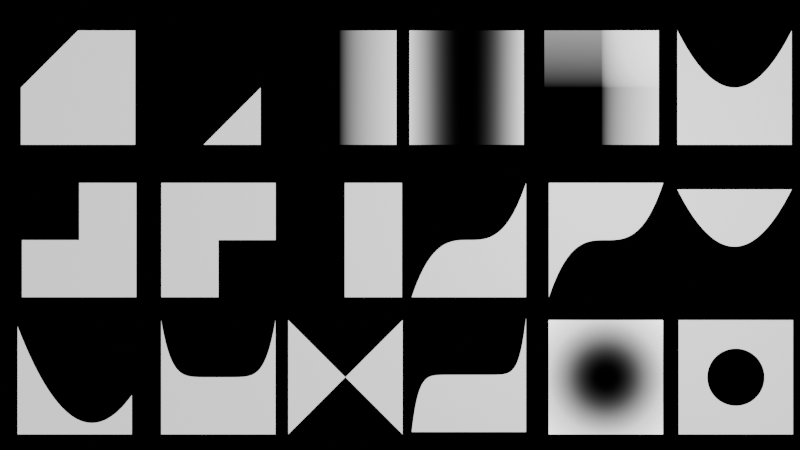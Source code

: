 # Source: Pattern05.blend  (saved by Blender 4.3.32; exported with 4.5.12 LTS)
import bpy
from mathutils import Matrix  # noqa: F401  (used for matrix-valued properties, if any)

bpy.ops.wm.read_factory_settings(use_empty=True)
scene = bpy.context.scene
scene.name = 'Scene'

# ---- collections
col_collection = bpy.data.collections.new('Collection'); scene.collection.children.link(col_collection)

# ---- materials (node trees are filled in below, after node groups)
mat_material_034 = bpy.data.materials.new('Material.034')
mat_material_037 = bpy.data.materials.new('Material.037')
mat_material_038 = bpy.data.materials.new('Material.038')
mat_material_039 = bpy.data.materials.new('Material.039')
mat_material_040 = bpy.data.materials.new('Material.040')
mat_material_041 = bpy.data.materials.new('Material.041')
mat_material_042 = bpy.data.materials.new('Material.042')
mat_material_043 = bpy.data.materials.new('Material.043')
mat_material_044 = bpy.data.materials.new('Material.044')
mat_material_045 = bpy.data.materials.new('Material.045')
mat_material_046 = bpy.data.materials.new('Material.046')
mat_material_047 = bpy.data.materials.new('Material.047')
mat_material_048 = bpy.data.materials.new('Material.048')
mat_material_049 = bpy.data.materials.new('Material.049')
mat_material_050 = bpy.data.materials.new('Material.050')
mat_material_051 = bpy.data.materials.new('Material.051')
mat_material_052 = bpy.data.materials.new('Material.052')
mat_material_053 = bpy.data.materials.new('Material.053')

# ---- material node trees
mat_material_034.use_nodes = True; mat_material_034.node_tree.nodes.clear()
_N = mat_material_034.node_tree.nodes; _L = mat_material_034.node_tree.links
n0 = _N.new('ShaderNodeOutputMaterial'); n0.name = 'Material Output'; n0.location = (3172, 1313)
n1 = _N.new('ShaderNodeTexCoord'); n1.name = 'Texture Coordinate'; n1.location = (1893, 1254)
n2 = _N.new('ShaderNodeSeparateXYZ'); n2.name = 'Separate XYZ'; n2.location = (2106, 1247)
n3 = _N.new('ShaderNodeMath'); n3.name = 'Math'; n3.location = (2276, 1420)
n3.inputs[1].default_value = 1.0
n4 = _N.new('ShaderNodeMath'); n4.name = 'Math.001'; n4.location = (2712, 1250)
n4.operation = 'GREATER_THAN'
n5 = _N.new('ShaderNodeMath'); n5.name = 'Math.002'; n5.location = (2450, 1394)
n5.operation = 'MULTIPLY'
n5.inputs[1].default_value = 1.0
n6 = _N.new('ShaderNodeBsdfPrincipled'); n6.name = 'Principled BSDF'; n6.location = (2892, 1369)
n6.inputs[28].default_value = 1.0
_L.new(n2.outputs[0], n3.inputs[0])
_L.new(n5.outputs[0], n4.inputs[0])
_L.new(n2.outputs[1], n4.inputs[1])
_L.new(n6.outputs[0], n0.inputs[0])
_L.new(n1.outputs[3], n2.inputs[0])
_L.new(n3.outputs[0], n5.inputs[0])
_L.new(n4.outputs[0], n6.inputs[0])
_L.new(n4.outputs[0], n6.inputs[4])
_L.new(n4.outputs[0], n6.inputs[27])
n0.is_active_output = True
mat_material_037.use_nodes = True; mat_material_037.node_tree.nodes.clear()
_N = mat_material_037.node_tree.nodes; _L = mat_material_037.node_tree.links
n0 = _N.new('ShaderNodeOutputMaterial'); n0.name = 'Material Output'; n0.location = (3119, 1342)
n1 = _N.new('ShaderNodeTexCoord'); n1.name = 'Texture Coordinate'; n1.location = (1893, 1254)
n2 = _N.new('ShaderNodeSeparateXYZ'); n2.name = 'Separate XYZ'; n2.location = (2106, 1247)
n3 = _N.new('ShaderNodeMath'); n3.name = 'Math'; n3.location = (2276, 1420)
n3.inputs[1].default_value = -1.0
n4 = _N.new('ShaderNodeMath'); n4.name = 'Math.001'; n4.location = (2658, 1279)
n4.operation = 'GREATER_THAN'
n5 = _N.new('ShaderNodeMath'); n5.name = 'Math.002'; n5.location = (2450, 1394)
n5.operation = 'MULTIPLY'
n5.inputs[1].default_value = 1.0
n6 = _N.new('ShaderNodeBsdfPrincipled'); n6.name = 'Principled BSDF'; n6.location = (2839, 1433)
n6.inputs[28].default_value = 1.0
_L.new(n2.outputs[0], n3.inputs[0])
_L.new(n5.outputs[0], n4.inputs[0])
_L.new(n2.outputs[1], n4.inputs[1])
_L.new(n6.outputs[0], n0.inputs[0])
_L.new(n1.outputs[3], n2.inputs[0])
_L.new(n3.outputs[0], n5.inputs[0])
_L.new(n4.outputs[0], n6.inputs[0])
_L.new(n4.outputs[0], n6.inputs[4])
_L.new(n4.outputs[0], n6.inputs[27])
n0.is_active_output = True
mat_material_038.use_nodes = True; mat_material_038.node_tree.nodes.clear()
_N = mat_material_038.node_tree.nodes; _L = mat_material_038.node_tree.links
n0 = _N.new('ShaderNodeOutputMaterial'); n0.name = 'Material Output'; n0.location = (3119, 1342)
n1 = _N.new('ShaderNodeTexCoord'); n1.name = 'Texture Coordinate'; n1.location = (2009, 1361)
n2 = _N.new('ShaderNodeSeparateXYZ'); n2.name = 'Separate XYZ'; n2.location = (2222, 1354)
n3 = _N.new('ShaderNodeMath'); n3.name = 'Math.001'; n3.location = (2398, 1362)
n3.operation = 'POWER'
n4 = _N.new('ShaderNodeBsdfPrincipled'); n4.name = 'Principled BSDF'; n4.location = (2839, 1433)
n4.inputs[28].default_value = 1.0
_L.new(n4.outputs[0], n0.inputs[0])
_L.new(n1.outputs[3], n2.inputs[0])
_L.new(n3.outputs[0], n4.inputs[0])
_L.new(n3.outputs[0], n4.inputs[4])
_L.new(n3.outputs[0], n4.inputs[27])
_L.new(n2.outputs[0], n3.inputs[0])
n0.is_active_output = True
mat_material_039.use_nodes = True; mat_material_039.node_tree.nodes.clear()
_N = mat_material_039.node_tree.nodes; _L = mat_material_039.node_tree.links
n0 = _N.new('ShaderNodeOutputMaterial'); n0.name = 'Material Output'; n0.location = (3119, 1342)
n1 = _N.new('ShaderNodeTexCoord'); n1.name = 'Texture Coordinate'; n1.location = (2203, 1270)
n2 = _N.new('ShaderNodeSeparateXYZ'); n2.name = 'Separate XYZ'; n2.location = (2416, 1262)
n3 = _N.new('ShaderNodeMath'); n3.name = 'Math.001'; n3.location = (2658, 1279)
n3.operation = 'POWER'
n3.inputs[1].default_value = 2.0
n4 = _N.new('ShaderNodeBsdfPrincipled'); n4.name = 'Principled BSDF'; n4.location = (2839, 1433)
n4.inputs[28].default_value = 1.0
_L.new(n4.outputs[0], n0.inputs[0])
_L.new(n1.outputs[3], n2.inputs[0])
_L.new(n3.outputs[0], n4.inputs[0])
_L.new(n3.outputs[0], n4.inputs[4])
_L.new(n3.outputs[0], n4.inputs[27])
_L.new(n2.outputs[0], n3.inputs[0])
n0.is_active_output = True
mat_material_040.use_nodes = True; mat_material_040.node_tree.nodes.clear()
_N = mat_material_040.node_tree.nodes; _L = mat_material_040.node_tree.links
n0 = _N.new('ShaderNodeOutputMaterial'); n0.name = 'Material Output'; n0.location = (3119, 1342)
n1 = _N.new('ShaderNodeTexCoord'); n1.name = 'Texture Coordinate'; n1.location = (2009, 1361)
n2 = _N.new('ShaderNodeSeparateXYZ'); n2.name = 'Separate XYZ'; n2.location = (2193, 1369)
n3 = _N.new('ShaderNodeMath'); n3.name = 'Math.001'; n3.location = (2391, 1389)
n3.operation = 'POWER'
n4 = _N.new('ShaderNodeBsdfPrincipled'); n4.name = 'Principled BSDF'; n4.location = (2839, 1433)
n4.inputs[28].default_value = 1.0
n5 = _N.new('ShaderNodeMix'); n5.name = 'Mix'; n5.location = (2593, 1402)
n5.data_type = 'RGBA'
n5.blend_type = 'ADD'
n6 = _N.new('ShaderNodeSeparateXYZ'); n6.name = 'Separate XYZ.001'; n6.location = (2196, 1218)
n7 = _N.new('ShaderNodeMath'); n7.name = 'Math.002'; n7.location = (2395, 1217)
n7.operation = 'POWER'
_L.new(n1.outputs[3], n2.inputs[0])
_L.new(n2.outputs[0], n3.inputs[0])
_L.new(n6.outputs[1], n7.inputs[0])
_L.new(n1.outputs[3], n6.inputs[0])
_L.new(n3.outputs[0], n5.inputs[6])
_L.new(n7.outputs[0], n5.inputs[7])
_L.new(n5.outputs[2], n4.inputs[0])
_L.new(n5.outputs[2], n4.inputs[4])
_L.new(n5.outputs[2], n4.inputs[27])
_L.new(n4.outputs[0], n0.inputs[0])
n0.is_active_output = True
mat_material_041.use_nodes = True; mat_material_041.node_tree.nodes.clear()
_N = mat_material_041.node_tree.nodes; _L = mat_material_041.node_tree.links
n0 = _N.new('ShaderNodeOutputMaterial'); n0.name = 'Material Output'; n0.location = (3119, 1342)
n1 = _N.new('ShaderNodeTexCoord'); n1.name = 'Texture Coordinate'; n1.location = (2009, 1361)
n2 = _N.new('ShaderNodeSeparateXYZ'); n2.name = 'Separate XYZ'; n2.location = (2186, 1256)
n3 = _N.new('ShaderNodeMath'); n3.name = 'Math.001'; n3.location = (2391, 1389)
n3.operation = 'POWER'
n3.inputs[1].default_value = 2.0
n4 = _N.new('ShaderNodeBsdfPrincipled'); n4.name = 'Principled BSDF'; n4.location = (2839, 1433)
n4.inputs[28].default_value = 1.0
n5 = _N.new('ShaderNodeMath'); n5.name = 'Math'; n5.location = (2589, 1353)
n5.operation = 'GREATER_THAN'
_L.new(n1.outputs[3], n2.inputs[0])
_L.new(n2.outputs[0], n3.inputs[0])
_L.new(n4.outputs[0], n0.inputs[0])
_L.new(n3.outputs[0], n5.inputs[0])
_L.new(n2.outputs[1], n5.inputs[1])
_L.new(n5.outputs[0], n4.inputs[0])
_L.new(n5.outputs[0], n4.inputs[4])
_L.new(n5.outputs[0], n4.inputs[27])
n0.is_active_output = True
mat_material_042.use_nodes = True; mat_material_042.node_tree.nodes.clear()
_N = mat_material_042.node_tree.nodes; _L = mat_material_042.node_tree.links
n0 = _N.new('ShaderNodeOutputMaterial'); n0.name = 'Material Output'; n0.location = (3119, 1342)
n1 = _N.new('ShaderNodeTexCoord'); n1.name = 'Texture Coordinate'; n1.location = (2009, 1361)
n2 = _N.new('ShaderNodeSeparateXYZ'); n2.name = 'Separate XYZ'; n2.location = (2186, 1256)
n3 = _N.new('ShaderNodeMath'); n3.name = 'Math.001'; n3.location = (2391, 1389)
n3.operation = 'POWER'
n3.inputs[1].default_value = -0.5
n4 = _N.new('ShaderNodeBsdfPrincipled'); n4.name = 'Principled BSDF'; n4.location = (2839, 1433)
n4.inputs[28].default_value = 1.0
n5 = _N.new('ShaderNodeMath'); n5.name = 'Math'; n5.location = (2589, 1353)
n5.operation = 'GREATER_THAN'
_L.new(n1.outputs[3], n2.inputs[0])
_L.new(n2.outputs[0], n3.inputs[0])
_L.new(n4.outputs[0], n0.inputs[0])
_L.new(n3.outputs[0], n5.inputs[0])
_L.new(n2.outputs[1], n5.inputs[1])
_L.new(n5.outputs[0], n4.inputs[0])
_L.new(n5.outputs[0], n4.inputs[4])
_L.new(n5.outputs[0], n4.inputs[27])
n0.is_active_output = True
mat_material_043.use_nodes = True; mat_material_043.node_tree.nodes.clear()
_N = mat_material_043.node_tree.nodes; _L = mat_material_043.node_tree.links
n0 = _N.new('ShaderNodeOutputMaterial'); n0.name = 'Material Output'; n0.location = (3119, 1342)
n1 = _N.new('ShaderNodeTexCoord'); n1.name = 'Texture Coordinate'; n1.location = (2009, 1361)
n2 = _N.new('ShaderNodeSeparateXYZ'); n2.name = 'Separate XYZ'; n2.location = (2186, 1256)
n3 = _N.new('ShaderNodeMath'); n3.name = 'Math.001'; n3.location = (2391, 1389)
n3.operation = 'POWER'
n3.inputs[1].default_value = -0.5
n4 = _N.new('ShaderNodeBsdfPrincipled'); n4.name = 'Principled BSDF'; n4.location = (2839, 1433)
n4.inputs[28].default_value = 1.0
n5 = _N.new('ShaderNodeMath'); n5.name = 'Math'; n5.location = (2589, 1353)
n5.operation = 'GREATER_THAN'
_L.new(n1.outputs[3], n2.inputs[0])
_L.new(n4.outputs[0], n0.inputs[0])
_L.new(n3.outputs[0], n5.inputs[0])
_L.new(n5.outputs[0], n4.inputs[0])
_L.new(n5.outputs[0], n4.inputs[4])
_L.new(n5.outputs[0], n4.inputs[27])
_L.new(n2.outputs[1], n3.inputs[0])
_L.new(n2.outputs[0], n5.inputs[1])
n0.is_active_output = True
mat_material_044.use_nodes = True; mat_material_044.node_tree.nodes.clear()
_N = mat_material_044.node_tree.nodes; _L = mat_material_044.node_tree.links
n0 = _N.new('ShaderNodeOutputMaterial'); n0.name = 'Material Output'; n0.location = (3119, 1342)
n1 = _N.new('ShaderNodeTexCoord'); n1.name = 'Texture Coordinate'; n1.location = (2009, 1361)
n2 = _N.new('ShaderNodeSeparateXYZ'); n2.name = 'Separate XYZ'; n2.location = (2186, 1256)
n3 = _N.new('ShaderNodeMath'); n3.name = 'Math.001'; n3.location = (2391, 1389)
n3.operation = 'POWER'
n3.inputs[1].default_value = -1.0
n4 = _N.new('ShaderNodeBsdfPrincipled'); n4.name = 'Principled BSDF'; n4.location = (2839, 1433)
n4.inputs[28].default_value = 1.0
n5 = _N.new('ShaderNodeMath'); n5.name = 'Math'; n5.location = (2589, 1353)
n5.operation = 'GREATER_THAN'
_L.new(n1.outputs[3], n2.inputs[0])
_L.new(n2.outputs[0], n3.inputs[0])
_L.new(n4.outputs[0], n0.inputs[0])
_L.new(n3.outputs[0], n5.inputs[0])
_L.new(n2.outputs[1], n5.inputs[1])
_L.new(n5.outputs[0], n4.inputs[0])
_L.new(n5.outputs[0], n4.inputs[4])
_L.new(n5.outputs[0], n4.inputs[27])
n0.is_active_output = True
mat_material_045.use_nodes = True; mat_material_045.node_tree.nodes.clear()
_N = mat_material_045.node_tree.nodes; _L = mat_material_045.node_tree.links
n0 = _N.new('ShaderNodeOutputMaterial'); n0.name = 'Material Output'; n0.location = (3119, 1342)
n1 = _N.new('ShaderNodeTexCoord'); n1.name = 'Texture Coordinate'; n1.location = (2009, 1361)
n2 = _N.new('ShaderNodeSeparateXYZ'); n2.name = 'Separate XYZ'; n2.location = (2186, 1256)
n3 = _N.new('ShaderNodeMath'); n3.name = 'Math.001'; n3.location = (2391, 1389)
n3.operation = 'POWER'
n3.inputs[1].default_value = 3.0
n4 = _N.new('ShaderNodeBsdfPrincipled'); n4.name = 'Principled BSDF'; n4.location = (2839, 1433)
n4.inputs[28].default_value = 1.0
n5 = _N.new('ShaderNodeMath'); n5.name = 'Math'; n5.location = (2589, 1353)
n5.operation = 'GREATER_THAN'
_L.new(n1.outputs[3], n2.inputs[0])
_L.new(n2.outputs[0], n3.inputs[0])
_L.new(n4.outputs[0], n0.inputs[0])
_L.new(n3.outputs[0], n5.inputs[0])
_L.new(n2.outputs[1], n5.inputs[1])
_L.new(n5.outputs[0], n4.inputs[0])
_L.new(n5.outputs[0], n4.inputs[4])
_L.new(n5.outputs[0], n4.inputs[27])
n0.is_active_output = True
mat_material_046.use_nodes = True; mat_material_046.node_tree.nodes.clear()
_N = mat_material_046.node_tree.nodes; _L = mat_material_046.node_tree.links
n0 = _N.new('ShaderNodeOutputMaterial'); n0.name = 'Material Output'; n0.location = (3119, 1342)
n1 = _N.new('ShaderNodeTexCoord'); n1.name = 'Texture Coordinate'; n1.location = (2009, 1361)
n2 = _N.new('ShaderNodeSeparateXYZ'); n2.name = 'Separate XYZ'; n2.location = (2186, 1256)
n3 = _N.new('ShaderNodeMath'); n3.name = 'Math.001'; n3.location = (2391, 1389)
n3.operation = 'POWER'
n3.inputs[1].default_value = 3.0
n4 = _N.new('ShaderNodeBsdfPrincipled'); n4.name = 'Principled BSDF'; n4.location = (2839, 1433)
n4.inputs[28].default_value = 1.0
n5 = _N.new('ShaderNodeMath'); n5.name = 'Math'; n5.location = (2589, 1353)
n5.operation = 'LESS_THAN'
_L.new(n1.outputs[3], n2.inputs[0])
_L.new(n2.outputs[0], n3.inputs[0])
_L.new(n4.outputs[0], n0.inputs[0])
_L.new(n3.outputs[0], n5.inputs[0])
_L.new(n2.outputs[1], n5.inputs[1])
_L.new(n5.outputs[0], n4.inputs[0])
_L.new(n5.outputs[0], n4.inputs[4])
_L.new(n5.outputs[0], n4.inputs[27])
n0.is_active_output = True
mat_material_047.use_nodes = True; mat_material_047.node_tree.nodes.clear()
_N = mat_material_047.node_tree.nodes; _L = mat_material_047.node_tree.links
n0 = _N.new('ShaderNodeOutputMaterial'); n0.name = 'Material Output'; n0.location = (3119, 1342)
n1 = _N.new('ShaderNodeTexCoord'); n1.name = 'Texture Coordinate'; n1.location = (2009, 1361)
n2 = _N.new('ShaderNodeSeparateXYZ'); n2.name = 'Separate XYZ'; n2.location = (2186, 1256)
n3 = _N.new('ShaderNodeMath'); n3.name = 'Math.001'; n3.location = (2391, 1389)
n3.operation = 'POWER'
n3.inputs[1].default_value = 2.0
n4 = _N.new('ShaderNodeBsdfPrincipled'); n4.name = 'Principled BSDF'; n4.location = (2839, 1433)
n4.inputs[28].default_value = 1.0
n5 = _N.new('ShaderNodeMath'); n5.name = 'Math'; n5.location = (2589, 1353)
n5.operation = 'LESS_THAN'
_L.new(n1.outputs[3], n2.inputs[0])
_L.new(n2.outputs[0], n3.inputs[0])
_L.new(n4.outputs[0], n0.inputs[0])
_L.new(n3.outputs[0], n5.inputs[0])
_L.new(n2.outputs[1], n5.inputs[1])
_L.new(n5.outputs[0], n4.inputs[0])
_L.new(n5.outputs[0], n4.inputs[4])
_L.new(n5.outputs[0], n4.inputs[27])
n0.is_active_output = True
mat_material_048.use_nodes = True; mat_material_048.node_tree.nodes.clear()
_N = mat_material_048.node_tree.nodes; _L = mat_material_048.node_tree.links
n0 = _N.new('ShaderNodeOutputMaterial'); n0.name = 'Material Output'; n0.location = (3146, 1342)
n1 = _N.new('ShaderNodeTexCoord'); n1.name = 'Texture Coordinate'; n1.location = (1880, 1313)
n2 = _N.new('ShaderNodeSeparateXYZ'); n2.name = 'Separate XYZ'; n2.location = (2058, 1208)
n3 = _N.new('ShaderNodeMath'); n3.name = 'Math.001'; n3.location = (2418, 1389)
n3.operation = 'POWER'
n3.inputs[1].default_value = 2.0
n4 = _N.new('ShaderNodeBsdfPrincipled'); n4.name = 'Principled BSDF'; n4.location = (2866, 1433)
n4.inputs[28].default_value = 1.0
n5 = _N.new('ShaderNodeMath'); n5.name = 'Math'; n5.location = (2616, 1353)
n5.operation = 'GREATER_THAN'
n6 = _N.new('ShaderNodeMath'); n6.name = 'Math.002'; n6.location = (2238, 1342)
n6.inputs[1].default_value = -0.3
n7 = _N.new('ShaderNodeMath'); n7.name = 'Math.003'; n7.location = (2240, 1169)
n7.inputs[1].default_value = 0.8
_L.new(n1.outputs[3], n2.inputs[0])
_L.new(n6.outputs[0], n3.inputs[0])
_L.new(n4.outputs[0], n0.inputs[0])
_L.new(n3.outputs[0], n5.inputs[0])
_L.new(n7.outputs[0], n5.inputs[1])
_L.new(n5.outputs[0], n4.inputs[0])
_L.new(n5.outputs[0], n4.inputs[4])
_L.new(n5.outputs[0], n4.inputs[27])
_L.new(n2.outputs[0], n6.inputs[0])
_L.new(n2.outputs[1], n7.inputs[0])
n0.is_active_output = True
mat_material_049.use_nodes = True; mat_material_049.node_tree.nodes.clear()
_N = mat_material_049.node_tree.nodes; _L = mat_material_049.node_tree.links
n0 = _N.new('ShaderNodeOutputMaterial'); n0.name = 'Material Output'; n0.location = (3145, 1342)
n1 = _N.new('ShaderNodeTexCoord'); n1.name = 'Texture Coordinate'; n1.location = (1871, 1335)
n2 = _N.new('ShaderNodeSeparateXYZ'); n2.name = 'Separate XYZ'; n2.location = (2049, 1230)
n3 = _N.new('ShaderNodeMath'); n3.name = 'Math.001'; n3.location = (2255, 1417)
n3.operation = 'POWER'
n3.inputs[1].default_value = 3.0
n4 = _N.new('ShaderNodeBsdfPrincipled'); n4.name = 'Principled BSDF'; n4.location = (2865, 1433)
n4.inputs[28].default_value = 1.0
n5 = _N.new('ShaderNodeMath'); n5.name = 'Math'; n5.location = (2615, 1353)
n5.operation = 'GREATER_THAN'
n6 = _N.new('ShaderNodeMath'); n6.name = 'Math.002'; n6.location = (2435, 1385)
n6.operation = 'POWER'
n6.inputs[1].default_value = 3.0
_L.new(n1.outputs[3], n2.inputs[0])
_L.new(n2.outputs[0], n3.inputs[0])
_L.new(n4.outputs[0], n0.inputs[0])
_L.new(n6.outputs[0], n5.inputs[0])
_L.new(n2.outputs[1], n5.inputs[1])
_L.new(n5.outputs[0], n4.inputs[0])
_L.new(n5.outputs[0], n4.inputs[4])
_L.new(n5.outputs[0], n4.inputs[27])
_L.new(n3.outputs[0], n6.inputs[0])
n0.is_active_output = True
mat_material_050.use_nodes = True; mat_material_050.node_tree.nodes.clear()
_N = mat_material_050.node_tree.nodes; _L = mat_material_050.node_tree.links
n0 = _N.new('ShaderNodeOutputMaterial'); n0.name = 'Material Output'; n0.location = (3146, 1342)
n1 = _N.new('ShaderNodeTexCoord'); n1.name = 'Texture Coordinate'; n1.location = (1880, 1313)
n2 = _N.new('ShaderNodeSeparateXYZ'); n2.name = 'Separate XYZ'; n2.location = (2058, 1208)
n3 = _N.new('ShaderNodeMath'); n3.name = 'Math.001'; n3.location = (2418, 1389)
n3.operation = 'POWER'
n3.inputs[1].default_value = 6.0
n4 = _N.new('ShaderNodeBsdfPrincipled'); n4.name = 'Principled BSDF'; n4.location = (2866, 1433)
n4.inputs[28].default_value = 1.0
n5 = _N.new('ShaderNodeMath'); n5.name = 'Math'; n5.location = (2616, 1353)
n5.operation = 'GREATER_THAN'
n6 = _N.new('ShaderNodeMath'); n6.name = 'Math.002'; n6.location = (2238, 1342)
n6.inputs[1].default_value = 0.0
n7 = _N.new('ShaderNodeMath'); n7.name = 'Math.003'; n7.location = (2240, 1169)
n7.inputs[1].default_value = 0.0
_L.new(n1.outputs[3], n2.inputs[0])
_L.new(n6.outputs[0], n3.inputs[0])
_L.new(n4.outputs[0], n0.inputs[0])
_L.new(n3.outputs[0], n5.inputs[0])
_L.new(n7.outputs[0], n5.inputs[1])
_L.new(n5.outputs[0], n4.inputs[0])
_L.new(n5.outputs[0], n4.inputs[4])
_L.new(n5.outputs[0], n4.inputs[27])
_L.new(n2.outputs[0], n6.inputs[0])
_L.new(n2.outputs[1], n7.inputs[0])
n0.is_active_output = True
mat_material_051.use_nodes = True; mat_material_051.node_tree.nodes.clear()
_N = mat_material_051.node_tree.nodes; _L = mat_material_051.node_tree.links
n0 = _N.new('ShaderNodeOutputMaterial'); n0.name = 'Material Output'; n0.location = (3146, 1342)
n1 = _N.new('ShaderNodeTexCoord'); n1.name = 'Texture Coordinate'; n1.location = (1880, 1313)
n2 = _N.new('ShaderNodeSeparateXYZ'); n2.name = 'Separate XYZ'; n2.location = (2058, 1208)
n3 = _N.new('ShaderNodeMath'); n3.name = 'Math.001'; n3.location = (2242, 1341)
n3.operation = 'POWER'
n3.inputs[1].default_value = 2.0
n4 = _N.new('ShaderNodeBsdfPrincipled'); n4.name = 'Principled BSDF'; n4.location = (2866, 1433)
n4.inputs[28].default_value = 1.0
n5 = _N.new('ShaderNodeMath'); n5.name = 'Math'; n5.location = (2616, 1353)
n5.operation = 'GREATER_THAN'
n6 = _N.new('ShaderNodeMath'); n6.name = 'Math.003'; n6.location = (2240, 1169)
n6.operation = 'POWER'
n6.inputs[1].default_value = 2.0
_L.new(n1.outputs[3], n2.inputs[0])
_L.new(n4.outputs[0], n0.inputs[0])
_L.new(n3.outputs[0], n5.inputs[0])
_L.new(n6.outputs[0], n5.inputs[1])
_L.new(n5.outputs[0], n4.inputs[0])
_L.new(n5.outputs[0], n4.inputs[4])
_L.new(n5.outputs[0], n4.inputs[27])
_L.new(n2.outputs[1], n6.inputs[0])
_L.new(n2.outputs[0], n3.inputs[0])
n0.is_active_output = True
mat_material_052.use_nodes = True; mat_material_052.node_tree.nodes.clear()
_N = mat_material_052.node_tree.nodes; _L = mat_material_052.node_tree.links
n0 = _N.new('ShaderNodeOutputMaterial'); n0.name = 'Material Output'; n0.location = (3146, 1342)
n1 = _N.new('ShaderNodeTexCoord'); n1.name = 'Texture Coordinate'; n1.location = (2055, 1324)
n2 = _N.new('ShaderNodeSeparateXYZ'); n2.name = 'Separate XYZ'; n2.location = (2232, 1219)
n3 = _N.new('ShaderNodeMath'); n3.name = 'Math.001'; n3.location = (2416, 1352)
n3.operation = 'POWER'
n3.inputs[1].default_value = 2.0
n4 = _N.new('ShaderNodeBsdfPrincipled'); n4.name = 'Principled BSDF'; n4.location = (2866, 1433)
n4.inputs[28].default_value = 1.0
n5 = _N.new('ShaderNodeMath'); n5.name = 'Math'; n5.location = (2616, 1353)
n6 = _N.new('ShaderNodeMath'); n6.name = 'Math.003'; n6.location = (2414, 1180)
n6.operation = 'POWER'
n6.inputs[1].default_value = 2.0
_L.new(n1.outputs[3], n2.inputs[0])
_L.new(n4.outputs[0], n0.inputs[0])
_L.new(n3.outputs[0], n5.inputs[0])
_L.new(n6.outputs[0], n5.inputs[1])
_L.new(n5.outputs[0], n4.inputs[0])
_L.new(n5.outputs[0], n4.inputs[4])
_L.new(n5.outputs[0], n4.inputs[27])
_L.new(n2.outputs[1], n6.inputs[0])
_L.new(n2.outputs[0], n3.inputs[0])
n0.is_active_output = True
mat_material_053.use_nodes = True; mat_material_053.node_tree.nodes.clear()
_N = mat_material_053.node_tree.nodes; _L = mat_material_053.node_tree.links
n0 = _N.new('ShaderNodeOutputMaterial'); n0.name = 'Material Output'; n0.location = (3146, 1342)
n1 = _N.new('ShaderNodeTexCoord'); n1.name = 'Texture Coordinate'; n1.location = (1700, 1310)
n2 = _N.new('ShaderNodeSeparateXYZ'); n2.name = 'Separate XYZ'; n2.location = (1878, 1205)
n3 = _N.new('ShaderNodeMath'); n3.name = 'Math.001'; n3.location = (2062, 1338)
n3.operation = 'POWER'
n3.inputs[1].default_value = 2.0
n4 = _N.new('ShaderNodeBsdfPrincipled'); n4.name = 'Principled BSDF'; n4.location = (2866, 1433)
n4.inputs[28].default_value = 1.0
n5 = _N.new('ShaderNodeMath'); n5.name = 'Math'; n5.location = (2262, 1339)
n6 = _N.new('ShaderNodeMath'); n6.name = 'Math.003'; n6.location = (2060, 1166)
n6.operation = 'POWER'
n6.inputs[1].default_value = 2.0
n7 = _N.new('ShaderNodeMath'); n7.name = 'Math.002'; n7.location = (2442, 1367)
n7.operation = 'SQRT'
n8 = _N.new('ShaderNodeMath'); n8.name = 'Math.004'; n8.location = (2622, 1374)
n8.operation = 'GREATER_THAN'
_L.new(n1.outputs[3], n2.inputs[0])
_L.new(n4.outputs[0], n0.inputs[0])
_L.new(n3.outputs[0], n5.inputs[0])
_L.new(n6.outputs[0], n5.inputs[1])
_L.new(n8.outputs[0], n4.inputs[0])
_L.new(n2.outputs[1], n6.inputs[0])
_L.new(n2.outputs[0], n3.inputs[0])
_L.new(n5.outputs[0], n7.inputs[0])
_L.new(n7.outputs[0], n8.inputs[0])
_L.new(n8.outputs[0], n4.inputs[4])
_L.new(n8.outputs[0], n4.inputs[27])
n0.is_active_output = True

# ---- world
world_world = bpy.data.worlds.new('World'); scene.world = world_world
world_world.use_nodes = True; world_world.node_tree.nodes.clear()
_N = world_world.node_tree.nodes; _L = world_world.node_tree.links
n0 = _N.new('ShaderNodeOutputWorld'); n0.name = 'World Output'; n0.location = (300, 300)
n1 = _N.new('ShaderNodeBackground'); n1.name = 'Background'; n1.location = (10, 300)
n1.inputs[0].default_value = (0.0, 0.0, 0.0, 1.0)
_L.new(n1.outputs[0], n0.inputs[0])
n0.is_active_output = True
world_world.color = (0.05088, 0.05088, 0.05088)
world_world.sun_shadow_jitter_overblur = 0.0

# ---- cameras
cam_camera = bpy.data.cameras.new('Camera')
cam_camera.clip_end = 100.0
cam_camera.ortho_scale = 7.314

# ---- lights
light_light = bpy.data.lights.new('Light', 'POINT')
light_light.energy = 1000.0
light_light.shadow_soft_size = 0.1

# ---- meshes
me_plane_015 = bpy.data.meshes.new('Plane.015')
me_plane_015.from_pydata([(-1.0, -1.0, 0.0), (1.0, -1.0, 0.0), (-1.0, 1.0, 0.0), (1.0, 1.0, 0.0)], [], [(0, 1, 3, 2)])
_uv = me_plane_015.uv_layers.new(name='UVMap')
_uv.uv.foreach_set('vector', [0.0, 0.0, 1.0, 0.0, 1.0, 1.0, 0.0, 1.0])
me_plane_015.materials.append(mat_material_034)
me_plane_015.update()
me_plane_019 = bpy.data.meshes.new('Plane.019')
me_plane_019.from_pydata([(-1.0, -1.0, 0.0), (1.0, -1.0, 0.0), (-1.0, 1.0, 0.0), (1.0, 1.0, 0.0)], [], [(0, 1, 3, 2)])
_uv = me_plane_019.uv_layers.new(name='UVMap')
_uv.uv.foreach_set('vector', [0.0, 0.0, 1.0, 0.0, 1.0, 1.0, 0.0, 1.0])
me_plane_019.materials.append(mat_material_037)
me_plane_019.update()
me_plane_020 = bpy.data.meshes.new('Plane.020')
me_plane_020.from_pydata([(-1.0, -1.0, 0.0), (1.0, -1.0, 0.0), (-1.0, 1.0, 0.0), (1.0, 1.0, 0.0)], [], [(0, 1, 3, 2)])
_uv = me_plane_020.uv_layers.new(name='UVMap')
_uv.uv.foreach_set('vector', [0.0, 0.0, 1.0, 0.0, 1.0, 1.0, 0.0, 1.0])
me_plane_020.materials.append(mat_material_038)
me_plane_020.update()
me_plane_021 = bpy.data.meshes.new('Plane.021')
me_plane_021.from_pydata([(-1.0, -1.0, 0.0), (1.0, -1.0, 0.0), (-1.0, 1.0, 0.0), (1.0, 1.0, 0.0)], [], [(0, 1, 3, 2)])
_uv = me_plane_021.uv_layers.new(name='UVMap')
_uv.uv.foreach_set('vector', [0.0, 0.0, 1.0, 0.0, 1.0, 1.0, 0.0, 1.0])
me_plane_021.materials.append(mat_material_039)
me_plane_021.update()
me_plane_022 = bpy.data.meshes.new('Plane.022')
me_plane_022.from_pydata([(-1.0, -1.0, 0.0), (1.0, -1.0, 0.0), (-1.0, 1.0, 0.0), (1.0, 1.0, 0.0)], [], [(0, 1, 3, 2)])
_uv = me_plane_022.uv_layers.new(name='UVMap')
_uv.uv.foreach_set('vector', [0.0, 0.0, 1.0, 0.0, 1.0, 1.0, 0.0, 1.0])
me_plane_022.materials.append(mat_material_040)
me_plane_022.update()
me_plane_023 = bpy.data.meshes.new('Plane.023')
me_plane_023.from_pydata([(-1.0, -1.0, 0.0), (1.0, -1.0, 0.0), (-1.0, 1.0, 0.0), (1.0, 1.0, 0.0)], [], [(0, 1, 3, 2)])
_uv = me_plane_023.uv_layers.new(name='UVMap')
_uv.uv.foreach_set('vector', [0.0, 0.0, 1.0, 0.0, 1.0, 1.0, 0.0, 1.0])
me_plane_023.materials.append(mat_material_041)
me_plane_023.update()
me_plane_024 = bpy.data.meshes.new('Plane.024')
me_plane_024.from_pydata([(-1.0, -1.0, 0.0), (1.0, -1.0, 0.0), (-1.0, 1.0, 0.0), (1.0, 1.0, 0.0)], [], [(0, 1, 3, 2)])
_uv = me_plane_024.uv_layers.new(name='UVMap')
_uv.uv.foreach_set('vector', [0.0, 0.0, 1.0, 0.0, 1.0, 1.0, 0.0, 1.0])
me_plane_024.materials.append(mat_material_042)
me_plane_024.update()
me_plane_025 = bpy.data.meshes.new('Plane.025')
me_plane_025.from_pydata([(-1.0, -1.0, 0.0), (1.0, -1.0, 0.0), (-1.0, 1.0, 0.0), (1.0, 1.0, 0.0)], [], [(0, 1, 3, 2)])
_uv = me_plane_025.uv_layers.new(name='UVMap')
_uv.uv.foreach_set('vector', [0.0, 0.0, 1.0, 0.0, 1.0, 1.0, 0.0, 1.0])
me_plane_025.materials.append(mat_material_043)
me_plane_025.update()
me_plane_026 = bpy.data.meshes.new('Plane.026')
me_plane_026.from_pydata([(-1.0, -1.0, 0.0), (1.0, -1.0, 0.0), (-1.0, 1.0, 0.0), (1.0, 1.0, 0.0)], [], [(0, 1, 3, 2)])
_uv = me_plane_026.uv_layers.new(name='UVMap')
_uv.uv.foreach_set('vector', [0.0, 0.0, 1.0, 0.0, 1.0, 1.0, 0.0, 1.0])
me_plane_026.materials.append(mat_material_044)
me_plane_026.update()
me_plane_027 = bpy.data.meshes.new('Plane.027')
me_plane_027.from_pydata([(-1.0, -1.0, 0.0), (1.0, -1.0, 0.0), (-1.0, 1.0, 0.0), (1.0, 1.0, 0.0)], [], [(0, 1, 3, 2)])
_uv = me_plane_027.uv_layers.new(name='UVMap')
_uv.uv.foreach_set('vector', [0.0, 0.0, 1.0, 0.0, 1.0, 1.0, 0.0, 1.0])
me_plane_027.materials.append(mat_material_045)
me_plane_027.update()
me_plane_028 = bpy.data.meshes.new('Plane.028')
me_plane_028.from_pydata([(-1.0, -1.0, 0.0), (1.0, -1.0, 0.0), (-1.0, 1.0, 0.0), (1.0, 1.0, 0.0)], [], [(0, 1, 3, 2)])
_uv = me_plane_028.uv_layers.new(name='UVMap')
_uv.uv.foreach_set('vector', [0.0, 0.0, 1.0, 0.0, 1.0, 1.0, 0.0, 1.0])
me_plane_028.materials.append(mat_material_046)
me_plane_028.update()
me_plane_029 = bpy.data.meshes.new('Plane.029')
me_plane_029.from_pydata([(-1.0, -1.0, 0.0), (1.0, -1.0, 0.0), (-1.0, 1.0, 0.0), (1.0, 1.0, 0.0)], [], [(0, 1, 3, 2)])
_uv = me_plane_029.uv_layers.new(name='UVMap')
_uv.uv.foreach_set('vector', [0.0, 0.0, 1.0, 0.0, 1.0, 1.0, 0.0, 1.0])
me_plane_029.materials.append(mat_material_047)
me_plane_029.update()
me_plane_030 = bpy.data.meshes.new('Plane.030')
me_plane_030.from_pydata([(-1.0, -1.0, 0.0), (1.0, -1.0, 0.0), (-1.0, 1.0, 0.0), (1.0, 1.0, 0.0)], [], [(0, 1, 3, 2)])
_uv = me_plane_030.uv_layers.new(name='UVMap')
_uv.uv.foreach_set('vector', [0.0, 0.0, 1.0, 0.0, 1.0, 1.0, 0.0, 1.0])
me_plane_030.materials.append(mat_material_048)
me_plane_030.update()
me_plane_031 = bpy.data.meshes.new('Plane.031')
me_plane_031.from_pydata([(-1.0, -1.0, 0.0), (1.0, -1.0, 0.0), (-1.0, 1.0, 0.0), (1.0, 1.0, 0.0)], [], [(0, 1, 3, 2)])
_uv = me_plane_031.uv_layers.new(name='UVMap')
_uv.uv.foreach_set('vector', [0.0, 0.0, 1.0, 0.0, 1.0, 1.0, 0.0, 1.0])
me_plane_031.materials.append(mat_material_049)
me_plane_031.update()
me_plane_032 = bpy.data.meshes.new('Plane.032')
me_plane_032.from_pydata([(-1.0, -1.0, 0.0), (1.0, -1.0, 0.0), (-1.0, 1.0, 0.0), (1.0, 1.0, 0.0)], [], [(0, 1, 3, 2)])
_uv = me_plane_032.uv_layers.new(name='UVMap')
_uv.uv.foreach_set('vector', [0.0, 0.0, 1.0, 0.0, 1.0, 1.0, 0.0, 1.0])
me_plane_032.materials.append(mat_material_050)
me_plane_032.update()
me_plane_033 = bpy.data.meshes.new('Plane.033')
me_plane_033.from_pydata([(-1.0, -1.0, 0.0), (1.0, -1.0, 0.0), (-1.0, 1.0, 0.0), (1.0, 1.0, 0.0)], [], [(0, 1, 3, 2)])
_uv = me_plane_033.uv_layers.new(name='UVMap')
_uv.uv.foreach_set('vector', [0.0, 0.0, 1.0, 0.0, 1.0, 1.0, 0.0, 1.0])
me_plane_033.materials.append(mat_material_051)
me_plane_033.update()
me_plane_034 = bpy.data.meshes.new('Plane.034')
me_plane_034.from_pydata([(-1.0, -1.0, 0.0), (1.0, -1.0, 0.0), (-1.0, 1.0, 0.0), (1.0, 1.0, 0.0)], [], [(0, 1, 3, 2)])
_uv = me_plane_034.uv_layers.new(name='UVMap')
_uv.uv.foreach_set('vector', [0.0, 0.0, 1.0, 0.0, 1.0, 1.0, 0.0, 1.0])
me_plane_034.materials.append(mat_material_052)
me_plane_034.update()
me_plane_035 = bpy.data.meshes.new('Plane.035')
me_plane_035.from_pydata([(-1.0, -1.0, 0.0), (1.0, -1.0, 0.0), (-1.0, 1.0, 0.0), (1.0, 1.0, 0.0)], [], [(0, 1, 3, 2)])
_uv = me_plane_035.uv_layers.new(name='UVMap')
_uv.uv.foreach_set('vector', [0.0, 0.0, 1.0, 0.0, 1.0, 1.0, 0.0, 1.0])
me_plane_035.materials.append(mat_material_053)
me_plane_035.update()

# ---- objects
ob_light = bpy.data.objects.new('Light', light_light)
ob_camera = bpy.data.objects.new('Camera', cam_camera)
ob_pattern78 = bpy.data.objects.new('Pattern78', me_plane_015)
ob_pattern79 = bpy.data.objects.new('Pattern79', me_plane_019)
ob_pattern80 = bpy.data.objects.new('Pattern80', me_plane_020)
ob_pattern81 = bpy.data.objects.new('Pattern81', me_plane_021)
ob_pattern82 = bpy.data.objects.new('Pattern82', me_plane_022)
ob_pattern83 = bpy.data.objects.new('Pattern83', me_plane_023)
ob_pattern84 = bpy.data.objects.new('Pattern84', me_plane_024)
ob_pattern85 = bpy.data.objects.new('Pattern85', me_plane_025)
ob_pattern86 = bpy.data.objects.new('Pattern86', me_plane_026)
ob_pattern87 = bpy.data.objects.new('Pattern87', me_plane_027)
ob_pattern88 = bpy.data.objects.new('Pattern88', me_plane_028)
ob_pattern89 = bpy.data.objects.new('Pattern89', me_plane_029)
ob_pattern90 = bpy.data.objects.new('Pattern90', me_plane_030)
ob_pattern91 = bpy.data.objects.new('Pattern91', me_plane_031)
ob_pattern92 = bpy.data.objects.new('Pattern92', me_plane_032)
ob_pattern93 = bpy.data.objects.new('Pattern93', me_plane_033)
ob_pattern94 = bpy.data.objects.new('Pattern94', me_plane_034)
ob_pattern95 = bpy.data.objects.new('Pattern95', me_plane_035)

# ---- transforms, parenting, visibility, modifiers, constraints
ob_light.location = (4.076, 1.005, 5.904)
ob_light.rotation_euler = (0.6503, 0.05522, 1.866)
ob_light.lock_rotations_4d = False
ob_light.empty_display_type = 'ARROWS'
ob_light.color = (0.0, 0.0, 0.0, 0.0)
ob_light.lineart.crease_threshold = 0.0
ob_camera.location = (0.0, 0.0, 19.44)
ob_camera.lock_rotations_4d = False
ob_camera.empty_display_type = 'ARROWS'
ob_camera.color = (0.0, 0.0, 0.0, 0.0)
ob_camera.display_type = 'WIRE'
ob_camera.lineart.crease_threshold = 0.0
ob_pattern78.location = (-5.633, 2.404, 0.0)
ob_pattern79.location = (-3.438, 2.404, 0.0)
ob_pattern80.location = (-1.063, 2.404, 0.0)
ob_pattern81.location = (1.165, 2.404, 0.0)
ob_pattern82.location = (3.527, 2.404, 0.0)
ob_pattern83.location = (5.853, 2.404, 0.0)
ob_pattern84.location = (-5.614, -0.2632, 0.0)
ob_pattern85.location = (-3.176, -0.2632, 0.0)
ob_pattern86.location = (-0.9663, -0.2632, 0.0)
ob_pattern87.location = (1.205, -0.2632, 0.0)
ob_pattern88.location = (3.605, -0.2632, 0.0)
ob_pattern89.location = (5.853, -0.3773, 0.0)
ob_pattern90.location = (-5.691, -2.663, 0.0)
ob_pattern91.location = (1.205, -2.622, 0.0)
ob_pattern92.location = (-3.179, -2.663, 0.0)
ob_pattern93.location = (-0.9552, -2.663, 0.0)
ob_pattern94.location = (3.601, -2.663, 0.0)
ob_pattern95.location = (5.876, -2.663, 0.0)

# ---- collection membership
col_collection.objects.link(ob_light)
col_collection.objects.link(ob_camera)
col_collection.objects.link(ob_pattern78)
col_collection.objects.link(ob_pattern79)
col_collection.objects.link(ob_pattern80)
col_collection.objects.link(ob_pattern81)
col_collection.objects.link(ob_pattern82)
col_collection.objects.link(ob_pattern83)
col_collection.objects.link(ob_pattern84)
col_collection.objects.link(ob_pattern85)
col_collection.objects.link(ob_pattern86)
col_collection.objects.link(ob_pattern87)
col_collection.objects.link(ob_pattern88)
col_collection.objects.link(ob_pattern89)
col_collection.objects.link(ob_pattern90)
col_collection.objects.link(ob_pattern91)
col_collection.objects.link(ob_pattern92)
col_collection.objects.link(ob_pattern93)
col_collection.objects.link(ob_pattern94)
col_collection.objects.link(ob_pattern95)

# ---- scene / render settings (as saved in the file)
scene.camera = ob_camera
scene.frame_start = 1; scene.frame_end = 250; scene.frame_set(1)
scene.render.engine = 'BLENDER_EEVEE_NEXT'
scene.render.resolution_percentage = 50
scene.eevee.use_shadows = False
bpy.context.view_layer.update()
